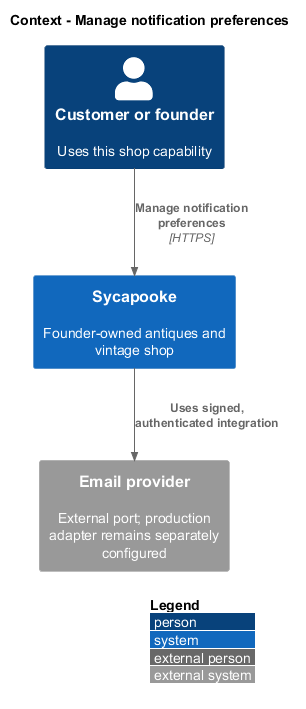

The diagram above was rendered by PlantUML. Its source (embedded in the PNG):
@startuml
!include <C4/C4_Context>
LAYOUT_WITH_LEGEND()
title Context - Manage notification preferences
Person(user, "Customer or founder", "Uses this shop capability")
System(shop, "Sycapooke", "Founder-owned antiques and vintage shop")
Rel(user, shop, "Manage notification preferences", "HTTPS")
System_Ext(provider, "Email provider", "External port; production adapter remains separately configured")
Rel(shop, provider, "Uses signed, authenticated integration")
@enduml